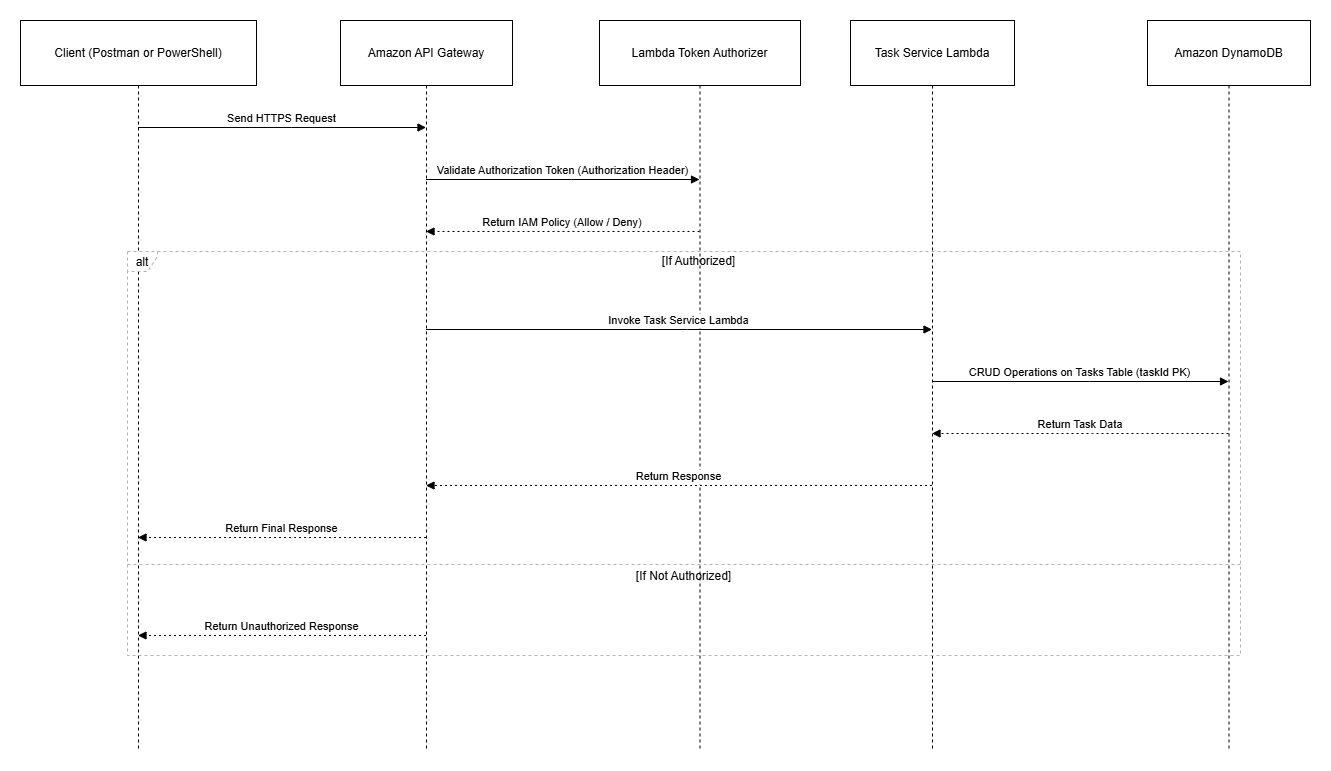

The diagram above was exported from draw.io. Its source (the exported page's mxGraphModel, read from the mxfile embedded in the PNG):
<mxGraphModel dx="1378" dy="777" grid="1" gridSize="10" guides="1" tooltips="1" connect="1" arrows="1" fold="1" page="1" pageScale="1" pageWidth="850" pageHeight="1100" math="0" shadow="0">
  <root>
    <mxCell id="0" />
    <mxCell id="1" parent="0" />
    <mxCell id="SP-PJsaV5mFZQVdj0Rl3-52" parent="1" style="shape=umlLifeline;perimeter=lifelinePerimeter;whiteSpace=wrap;container=1;dropTarget=0;collapsible=0;recursiveResize=0;outlineConnect=0;portConstraint=eastwest;newEdgeStyle={&quot;edgeStyle&quot;:&quot;elbowEdgeStyle&quot;,&quot;elbow&quot;:&quot;vertical&quot;,&quot;curved&quot;:0,&quot;rounded&quot;:0};size=65;" value="Client (Postman or PowerShell)" vertex="1">
      <mxGeometry height="730" width="236" x="20" y="70" as="geometry" />
    </mxCell>
    <mxCell id="SP-PJsaV5mFZQVdj0Rl3-53" parent="1" style="shape=umlLifeline;perimeter=lifelinePerimeter;whiteSpace=wrap;container=1;dropTarget=0;collapsible=0;recursiveResize=0;outlineConnect=0;portConstraint=eastwest;newEdgeStyle={&quot;edgeStyle&quot;:&quot;elbowEdgeStyle&quot;,&quot;elbow&quot;:&quot;vertical&quot;,&quot;curved&quot;:0,&quot;rounded&quot;:0};size=65;" value="Amazon API Gateway" vertex="1">
      <mxGeometry height="730" width="172" x="340" y="70" as="geometry" />
    </mxCell>
    <mxCell id="SP-PJsaV5mFZQVdj0Rl3-54" parent="1" style="shape=umlLifeline;perimeter=lifelinePerimeter;whiteSpace=wrap;container=1;dropTarget=0;collapsible=0;recursiveResize=0;outlineConnect=0;portConstraint=eastwest;newEdgeStyle={&quot;edgeStyle&quot;:&quot;elbowEdgeStyle&quot;,&quot;elbow&quot;:&quot;vertical&quot;,&quot;curved&quot;:0,&quot;rounded&quot;:0};size=65;" value="Lambda Token Authorizer" vertex="1">
      <mxGeometry height="730" width="201" x="599" y="70" as="geometry" />
    </mxCell>
    <mxCell id="SP-PJsaV5mFZQVdj0Rl3-55" parent="1" style="shape=umlLifeline;perimeter=lifelinePerimeter;whiteSpace=wrap;container=1;dropTarget=0;collapsible=0;recursiveResize=0;outlineConnect=0;portConstraint=eastwest;newEdgeStyle={&quot;edgeStyle&quot;:&quot;elbowEdgeStyle&quot;,&quot;elbow&quot;:&quot;vertical&quot;,&quot;curved&quot;:0,&quot;rounded&quot;:0};size=65;" value="Task Service Lambda" vertex="1">
      <mxGeometry height="730" width="164" x="850" y="70" as="geometry" />
    </mxCell>
    <mxCell id="SP-PJsaV5mFZQVdj0Rl3-56" parent="1" style="shape=umlLifeline;perimeter=lifelinePerimeter;whiteSpace=wrap;container=1;dropTarget=0;collapsible=0;recursiveResize=0;outlineConnect=0;portConstraint=eastwest;newEdgeStyle={&quot;edgeStyle&quot;:&quot;elbowEdgeStyle&quot;,&quot;elbow&quot;:&quot;vertical&quot;,&quot;curved&quot;:0,&quot;rounded&quot;:0};size=65;" value="Amazon DynamoDB" vertex="1">
      <mxGeometry height="730" width="163" x="1147" y="70" as="geometry" />
    </mxCell>
    <mxCell id="SP-PJsaV5mFZQVdj0Rl3-57" parent="1" style="shape=umlFrame;dashed=1;pointerEvents=0;dropTarget=0;strokeColor=#B3B3B3;height=20;width=30" value="alt" vertex="1">
      <mxGeometry height="404" width="1113" x="127" y="301" as="geometry" />
    </mxCell>
    <mxCell id="SP-PJsaV5mFZQVdj0Rl3-58" parent="SP-PJsaV5mFZQVdj0Rl3-57" style="text;strokeColor=none;fillColor=none;align=center;verticalAlign=middle;whiteSpace=wrap;" value="[If Authorized]" vertex="1">
      <mxGeometry height="20" width="1083" x="30" as="geometry" />
    </mxCell>
    <mxCell id="SP-PJsaV5mFZQVdj0Rl3-59" parent="SP-PJsaV5mFZQVdj0Rl3-57" style="shape=line;dashed=1;whiteSpace=wrap;verticalAlign=top;labelPosition=center;verticalLabelPosition=middle;align=center;strokeColor=#B3B3B3;" value="[If Not Authorized]" vertex="1">
      <mxGeometry height="4" width="1113" y="311" as="geometry" />
    </mxCell>
    <mxCell id="SP-PJsaV5mFZQVdj0Rl3-60" edge="1" parent="1" source="SP-PJsaV5mFZQVdj0Rl3-52" style="verticalAlign=bottom;edgeStyle=elbowEdgeStyle;elbow=vertical;curved=0;rounded=0;endArrow=block;" target="SP-PJsaV5mFZQVdj0Rl3-53" value="Send HTTPS Request">
      <mxGeometry relative="1" as="geometry">
        <Array as="points">
          <mxPoint x="291" y="177" />
        </Array>
      </mxGeometry>
    </mxCell>
    <mxCell id="SP-PJsaV5mFZQVdj0Rl3-61" edge="1" parent="1" source="SP-PJsaV5mFZQVdj0Rl3-53" style="verticalAlign=bottom;edgeStyle=elbowEdgeStyle;elbow=vertical;curved=0;rounded=0;endArrow=block;" target="SP-PJsaV5mFZQVdj0Rl3-54" value="Validate Authorization Token (Authorization Header)">
      <mxGeometry relative="1" x="0.0018" as="geometry">
        <mxPoint as="offset" />
        <Array as="points">
          <mxPoint x="571" y="229" />
        </Array>
      </mxGeometry>
    </mxCell>
    <mxCell id="SP-PJsaV5mFZQVdj0Rl3-62" edge="1" parent="1" source="SP-PJsaV5mFZQVdj0Rl3-54" style="verticalAlign=bottom;edgeStyle=elbowEdgeStyle;elbow=vertical;curved=0;rounded=0;dashed=1;dashPattern=2 3;endArrow=block;" target="SP-PJsaV5mFZQVdj0Rl3-53" value="Return IAM Policy (Allow / Deny)">
      <mxGeometry relative="1" as="geometry">
        <Array as="points">
          <mxPoint x="574" y="281" />
        </Array>
      </mxGeometry>
    </mxCell>
    <mxCell id="SP-PJsaV5mFZQVdj0Rl3-63" edge="1" parent="1" source="SP-PJsaV5mFZQVdj0Rl3-53" style="verticalAlign=bottom;edgeStyle=elbowEdgeStyle;elbow=vertical;curved=0;rounded=0;endArrow=block;" target="SP-PJsaV5mFZQVdj0Rl3-55" value="Invoke Task Service Lambda">
      <mxGeometry relative="1" as="geometry">
        <Array as="points">
          <mxPoint x="687" y="379" />
        </Array>
      </mxGeometry>
    </mxCell>
    <mxCell id="SP-PJsaV5mFZQVdj0Rl3-64" edge="1" parent="1" source="SP-PJsaV5mFZQVdj0Rl3-55" style="verticalAlign=bottom;edgeStyle=elbowEdgeStyle;elbow=vertical;curved=0;rounded=0;endArrow=block;" target="SP-PJsaV5mFZQVdj0Rl3-56" value="CRUD Operations on Tasks Table (taskId PK)">
      <mxGeometry relative="1" as="geometry">
        <Array as="points">
          <mxPoint x="1089" y="431" />
        </Array>
      </mxGeometry>
    </mxCell>
    <mxCell id="SP-PJsaV5mFZQVdj0Rl3-65" edge="1" parent="1" source="SP-PJsaV5mFZQVdj0Rl3-56" style="verticalAlign=bottom;edgeStyle=elbowEdgeStyle;elbow=vertical;curved=0;rounded=0;dashed=1;dashPattern=2 3;endArrow=block;" target="SP-PJsaV5mFZQVdj0Rl3-55" value="Return Task Data">
      <mxGeometry relative="1" as="geometry">
        <Array as="points">
          <mxPoint x="1092" y="483" />
        </Array>
      </mxGeometry>
    </mxCell>
    <mxCell id="SP-PJsaV5mFZQVdj0Rl3-66" edge="1" parent="1" source="SP-PJsaV5mFZQVdj0Rl3-55" style="verticalAlign=bottom;edgeStyle=elbowEdgeStyle;elbow=vertical;curved=0;rounded=0;dashed=1;dashPattern=2 3;endArrow=block;" target="SP-PJsaV5mFZQVdj0Rl3-53" value="Return Response">
      <mxGeometry relative="1" as="geometry">
        <Array as="points">
          <mxPoint x="690" y="535" />
        </Array>
      </mxGeometry>
    </mxCell>
    <mxCell id="SP-PJsaV5mFZQVdj0Rl3-67" edge="1" parent="1" source="SP-PJsaV5mFZQVdj0Rl3-53" style="verticalAlign=bottom;edgeStyle=elbowEdgeStyle;elbow=vertical;curved=0;rounded=0;dashed=1;dashPattern=2 3;endArrow=block;" target="SP-PJsaV5mFZQVdj0Rl3-52" value="Return Final Response">
      <mxGeometry relative="1" as="geometry">
        <Array as="points">
          <mxPoint x="294" y="587" />
        </Array>
      </mxGeometry>
    </mxCell>
    <mxCell id="SP-PJsaV5mFZQVdj0Rl3-68" edge="1" parent="1" source="SP-PJsaV5mFZQVdj0Rl3-53" style="verticalAlign=bottom;edgeStyle=elbowEdgeStyle;elbow=vertical;curved=0;rounded=0;dashed=1;dashPattern=2 3;endArrow=block;" target="SP-PJsaV5mFZQVdj0Rl3-52" value="Return Unauthorized Response">
      <mxGeometry relative="1" as="geometry">
        <Array as="points">
          <mxPoint x="294" y="685" />
        </Array>
      </mxGeometry>
    </mxCell>
  </root>
</mxGraphModel>